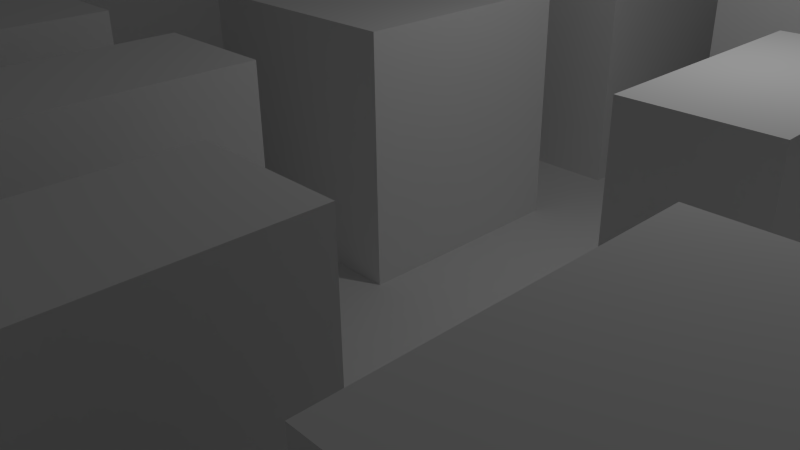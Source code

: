 # Source: Maze.blend  (saved by Blender 2.76.0; exported with 4.5.12 LTS)
import bpy
from mathutils import Matrix  # noqa: F401  (used for matrix-valued properties, if any)

bpy.ops.wm.read_factory_settings(use_empty=True)
scene = bpy.context.scene
scene.name = 'Scene'

# ---- collections
col_collection_1 = bpy.data.collections.new('Collection 1'); scene.collection.children.link(col_collection_1)

# ---- materials (node trees are filled in below, after node groups)
mat_ground = bpy.data.materials.new('Ground')
mat_ground.alpha_threshold = 0.0
mat_ground.use_transparent_shadow = False
mat_ground.roughness = 0.5
mat_ground.specular_intensity = 0.0

# ---- material node trees

# ---- world
world_world = bpy.data.worlds.new('World'); scene.world = world_world
world_world.color = (0.05088, 0.05088, 0.05088)
world_world.use_sun_shadow = False
world_world.sun_shadow_jitter_overblur = 0.0
world_world.cycles.sampling_method = 'MANUAL'
world_world.cycles.sample_map_resolution = 256

# ---- cameras
cam_camera = bpy.data.cameras.new('Camera')
cam_camera.clip_end = 100.0
cam_camera.lens = 35.0
cam_camera.sensor_width = 32.0
cam_camera.sensor_height = 18.0
cam_camera.ortho_scale = 7.314
cam_camera.dof.focus_distance = 0.0
cam_camera.dof.aperture_fstop = 128.0

# ---- lights
light_lamp = bpy.data.lights.new('Lamp', 'POINT')
light_lamp.transmission_factor = 0.0
light_lamp.cutoff_distance = 30.0
light_lamp.energy = 100.0
light_lamp.shadow_buffer_clip_start = 1.001
light_lamp.shadow_soft_size = 0.1
light_lamp.shadow_maximum_resolution = 0.006
light_lamp.use_absolute_resolution = True
light_lamp.cycles.use_multiple_importance_sampling = False

# ---- meshes
me_plane_001 = bpy.data.meshes.new('Plane.001')
me_plane_001.from_pydata([(-1.0, -1.0, 0.0), (1.0, -1.0, 0.0), (-1.0, 1.0, 0.0), (1.0, 1.0, 0.0), (-1.0, 0.8182, 0.0), (-1.0, 0.6364, 0.0), (-1.0, 0.4545, 0.0), (-1.0, 0.2727, 0.0), (-1.0, 0.09091, 0.0), (-1.0, -0.09091, 0.0), (-1.0, -0.2727, 0.0), (-1.0, -0.4545, 0.0), (-1.0, -0.6364, 0.0), (-1.0, -0.8182, 0.0), (-0.8182, -1.0, 0.0), (-0.6364, -1.0, 0.0), (-0.4545, -1.0, 0.0), (-0.2727, -1.0, 0.0), (-0.09091, -1.0, 0.0), (0.09091, -1.0, 0.0), (0.2727, -1.0, 0.0), (0.4545, -1.0, 0.0), (0.6364, -1.0, 0.0), (0.8182, -1.0, 0.0), (1.0, -0.8182, 0.0), (1.0, -0.6364, 0.0), (1.0, -0.4545, 0.0), (1.0, -0.2727, 0.0), (1.0, -0.09091, 0.0), (1.0, 0.09091, 0.0), (1.0, 0.2727, 0.0), (1.0, 0.4545, 0.0), (1.0, 0.6364, 0.0), (1.0, 0.8182, 0.0), (0.8182, 1.0, 0.0), (0.6364, 1.0, 0.0), (0.4545, 1.0, 0.0), (0.2727, 1.0, 0.0), (0.09091, 1.0, 0.0), (-0.09091, 1.0, 0.0), (-0.2727, 1.0, 0.0), (-0.4545, 1.0, 0.0), (-0.6364, 1.0, 0.0), (-0.8182, 1.0, 0.0), (-0.8182, -0.8182, 0.0), (-0.8182, -0.6364, 0.0), (-0.8182, -0.4545, 0.0), (-0.8182, -0.2727, 0.0), (-0.8182, -0.09091, 0.0), (-0.8182, 0.09091, 0.0), (-0.8182, 0.2727, 0.0), (-0.8182, 0.4545, 0.0), (-0.8182, 0.6364, 0.0), (-0.8182, 0.8182, 0.0), (-0.6364, -0.8182, 0.0), (-0.6364, -0.6364, 0.0), (-0.6364, -0.4545, 0.0), (-0.6364, -0.2727, 0.0), (-0.6364, -0.09091, 0.0), (-0.6364, 0.09091, 0.0), (-0.6364, 0.2727, 0.0), (-0.6364, 0.4545, 0.0), (-0.6364, 0.6364, 0.0), (-0.6364, 0.8182, 0.0), (-0.4545, -0.6364, 0.0), (-0.4545, -0.4545, 0.0), (-0.4545, -0.2727, 0.0), (-0.4545, -0.09091, 0.0), (-0.4545, 0.09091, 0.0), (-0.4545, 0.2727, 0.0), (-0.4545, 0.4545, 0.0), (-0.4545, 0.8182, 0.0), (-0.2727, -0.8182, 0.0), (-0.2727, -0.6364, 0.0), (-0.2727, -0.4545, 0.0), (-0.2727, -0.2727, 0.0), (-0.2727, -0.09091, 0.0), (-0.2727, 0.09091, 0.0), (-0.2727, 0.2727, 0.0), (-0.2727, 0.4545, 0.0), (-0.2727, 0.6364, 0.0), (-0.2727, 0.8182, 0.0), (-0.09091, -0.8182, 0.0), (-0.09091, -0.6364, 0.0), (-0.09091, -0.4545, 0.0), (-0.09091, -0.2727, 0.0), (-0.09091, -0.09091, 0.0), (-0.09091, 0.2727, 0.0), (-0.09091, 0.4545, 0.0), (-0.09091, 0.6364, 0.0), (-0.09091, 0.8182, 0.0), (0.09091, -0.8182, 0.0), (0.09091, -0.6364, 0.0), (0.09091, -0.4545, 0.0), (0.09091, -0.2727, 0.0), (0.09091, -0.09091, 0.0), (0.09091, 0.09091, 0.0), (0.09091, 0.2727, 0.0), (0.09091, 0.4545, 0.0), (0.09091, 0.6364, 0.0), (0.09091, 0.8182, 0.0), (0.2727, -0.8182, 0.0), (0.2727, -0.6364, 0.0), (0.2727, -0.4545, 0.0), (0.2727, -0.2727, 0.0), (0.2727, -0.09091, 0.0), (0.2727, 0.09091, 0.0), (0.2727, 0.2727, 0.0), (0.2727, 0.4545, 0.0), (0.2727, 0.6364, 0.0), (0.2727, 0.8182, 0.0), (0.4545, -0.8182, 0.0), (0.4545, -0.6364, 0.0), (0.4545, -0.4545, 0.0), (0.4545, -0.2727, 0.0), (0.4545, -0.09091, 0.0), (0.4545, 0.09091, 0.0), (0.4545, 0.2727, 0.0), (0.4545, 0.4545, 0.0), (0.4545, 0.6364, 0.0), (0.4545, 0.8182, 0.0), (0.6364, -0.8182, 0.0), (0.6364, -0.6364, 0.0), (0.6364, -0.4545, 0.0), (0.6364, -0.2727, 0.0), (0.6364, -0.09091, 0.0), (0.6364, 0.09091, 0.0), (0.6364, 0.2727, 0.0), (0.6364, 0.4545, 0.0), (0.6364, 0.6364, 0.0), (0.6364, 0.8182, 0.0), (0.8182, -0.8182, 0.0), (0.8182, -0.6364, 0.0), (0.8182, -0.2727, 0.0), (0.8182, -0.09091, 0.0), (0.8182, 0.09091, 0.0), (0.8182, 0.2727, 0.0), (0.8182, 0.4545, 0.0), (0.8182, 0.6364, 0.0), (0.8182, 0.8182, 0.0), (-1.0, -0.8182, 3.0), (-1.0, -1.0, 3.0), (0.8182, -1.0, 3.0), (1.0, -1.0, 3.0), (-0.8182, 1.0, 3.0), (-1.0, 1.0, 3.0), (-1.0, 0.8182, 3.0), (-1.0, 0.6364, 3.0), (-1.0, 0.4545, 3.0), (-1.0, -0.2727, 3.0), (-1.0, -0.4545, 3.0), (-1.0, -0.6364, 3.0), (-0.8182, -1.0, 3.0), (-0.6364, -1.0, 3.0), (-0.4545, -1.0, 3.0), (-0.2727, -1.0, 3.0), (-0.09091, -1.0, 3.0), (0.09091, -1.0, 3.0), (0.2727, -1.0, 3.0), (0.4545, -1.0, 3.0), (0.6364, -1.0, 3.0), (1.0, -0.8182, 3.0), (1.0, -0.6364, 3.0), (1.0, -0.4545, 3.0), (1.0, -0.2727, 3.0), (1.0, -0.09091, 3.0), (1.0, 0.09091, 3.0), (1.0, 0.2727, 3.0), (0.4545, 1.0, 3.0), (0.2727, 1.0, 3.0), (0.09091, 1.0, 3.0), (-0.09091, 1.0, 3.0), (-0.8182, 0.8182, 3.0), (-0.8182, -0.8182, 3.0), (-0.8182, -0.6364, 3.0), (-0.8182, -0.4545, 3.0), (-0.8182, -0.2727, 3.0), (-0.8182, 0.4545, 3.0), (-0.8182, 0.6364, 3.0), (-0.6364, -0.8182, 3.0), (-0.6364, -0.6364, 3.0), (-0.6364, -0.4545, 3.0), (-0.6364, -0.2727, 3.0), (-0.6364, 0.4545, 3.0), (-0.6364, 0.6364, 3.0), (-0.6364, 0.8182, 3.0), (-0.4545, -0.8182, 3.0), (-0.4545, -0.6364, 3.0), (-0.4545, -0.4545, 3.0), (-0.4545, -0.2727, 3.0), (-0.4545, 0.4545, 3.0), (-0.4545, 0.6364, 3.0), (-0.4545, 0.8182, 3.0), (-0.2727, -0.8182, 3.0), (-0.2727, -0.6364, 3.0), (-0.2727, -0.4545, 3.0), (-0.2727, -0.2727, 3.0), (-0.2727, -0.09091, 3.0), (-0.2727, 0.09091, 3.0), (-0.2727, 0.2727, 3.0), (-0.2727, 0.4545, 3.0), (-0.2727, 0.6364, 3.0), (-0.2727, 0.8182, 3.0), (-0.09091, 0.8182, 3.0), (-0.09091, -0.8182, 3.0), (-0.09091, -0.6364, 3.0), (-0.09091, -0.4545, 3.0), (-0.09091, -0.2727, 3.0), (-0.09091, -0.09091, 3.0), (-0.09091, 0.09091, 3.0), (-0.09091, 0.2727, 3.0), (-0.09091, 0.4545, 3.0), (-0.09091, 0.6364, 3.0), (0.09091, 0.8182, 3.0), (0.09091, -0.8182, 3.0), (0.09091, -0.6364, 3.0), (0.09091, -0.4545, 3.0), (0.09091, -0.2727, 3.0), (0.09091, -0.09091, 3.0), (0.09091, 0.09091, 3.0), (0.09091, 0.2727, 3.0), (0.09091, 0.4545, 3.0), (0.09091, 0.6364, 3.0), (0.2727, 0.8182, 3.0), (0.2727, -0.8182, 3.0), (0.2727, -0.6364, 3.0), (0.2727, -0.4545, 3.0), (0.2727, 0.4545, 3.0), (0.2727, 0.6364, 3.0), (0.4545, 0.8182, 3.0), (0.4545, -0.8182, 3.0), (0.4545, -0.6364, 3.0), (0.4545, -0.4545, 3.0), (0.4545, -0.09091, 3.0), (0.4545, 0.09091, 3.0), (0.4545, 0.2727, 3.0), (0.4545, 0.4545, 3.0), (0.4545, 0.6364, 3.0), (0.6364, -0.8182, 3.0), (0.6364, -0.6364, 3.0), (0.6364, -0.4545, 3.0), (0.6364, -0.2727, 3.0), (0.6364, -0.09091, 3.0), (0.6364, 0.09091, 3.0), (0.6364, 0.2727, 3.0), (0.6364, 0.4545, 3.0), (0.6364, 0.6364, 3.0), (0.6364, 0.8182, 3.0), (0.8182, -0.8182, 3.0), (0.8182, -0.6364, 3.0), (0.8182, -0.4545, 3.0), (0.8182, -0.2727, 3.0), (0.8182, -0.09091, 3.0), (0.8182, 0.09091, 3.0), (0.8182, 0.2727, 3.0), (0.8182, 0.4545, 3.0), (0.8182, 0.6364, 3.0), (0.8182, 0.8182, 3.0), (-1.0, -1.0, 3.0), (1.0, -1.0, 3.0), (-1.0, 1.0, 3.0), (1.0, 1.0, 3.0), (-1.0, 0.8182, 3.0), (-1.0, 0.6364, 3.0), (-1.0, 0.4545, 3.0), (-1.0, 0.2727, 3.0), (-1.0, 0.09091, 3.0), (-1.0, -0.09091, 3.0), (-1.0, -0.2727, 3.0), (-1.0, -0.4545, 3.0), (-1.0, -0.6364, 3.0), (-1.0, -0.8182, 3.0), (-0.8182, -1.0, 3.0), (-0.6364, -1.0, 3.0), (-0.4545, -1.0, 3.0), (-0.2727, -1.0, 3.0), (-0.09091, -1.0, 3.0), (0.09091, -1.0, 3.0), (0.2727, -1.0, 3.0), (0.4545, -1.0, 3.0), (0.6364, -1.0, 3.0), (0.8182, -1.0, 3.0), (1.0, -0.8182, 3.0), (1.0, -0.6364, 3.0), (1.0, -0.4545, 3.0), (1.0, -0.2727, 3.0), (1.0, -0.09091, 3.0), (1.0, 0.09091, 3.0), (1.0, 0.2727, 3.0), (1.0, 0.4545, 3.0), (1.0, 0.6364, 3.0), (1.0, 0.8182, 3.0), (0.8182, 1.0, 3.0), (0.6364, 1.0, 3.0), (0.4545, 1.0, 3.0), (0.2727, 1.0, 3.0), (0.09091, 1.0, 3.0), (-0.09091, 1.0, 3.0), (-0.2727, 1.0, 3.0), (-0.4545, 1.0, 3.0), (-0.6364, 1.0, 3.0), (-0.8182, 1.0, 3.0)], [], [(139, 33, 3, 34), (86, 95, 218, 208), (53, 63, 42, 43), (63, 71, 41, 42), (71, 81, 40, 41), (81, 90, 39, 40), (95, 96, 219, 218), (100, 110, 37, 38), (94, 85, 207, 217), (120, 130, 35, 36), (130, 139, 34, 35), (23, 1, 143, 142), (134, 28, 165, 252), (93, 94, 217, 216), (13, 0, 141, 140), (10, 47, 48, 9), (9, 48, 49, 8), (8, 49, 50, 7), (7, 50, 51, 6), (27, 133, 251, 164), (92, 93, 216, 215), (138, 139, 257, 256), (44, 54, 55, 45), (45, 55, 56, 46), (91, 92, 215, 214), (47, 57, 58, 48), (48, 58, 59, 49), (49, 59, 60, 50), (50, 60, 61, 51), (137, 138, 256, 255), (52, 62, 63, 53), (19, 91, 214, 157), (100, 38, 170, 213), (55, 64, 65, 56), (139, 130, 247, 257), (57, 66, 67, 58), (58, 67, 68, 59), (59, 68, 69, 60), (60, 69, 70, 61), (45, 46, 175, 174), (90, 89, 212, 203), (135, 134, 252, 253), (44, 45, 174, 173), (64, 73, 74, 65), (87, 78, 199, 210), (66, 75, 76, 67), (67, 76, 77, 68), (68, 77, 78, 69), (69, 78, 79, 70), (89, 88, 211, 212), (128, 137, 255, 245), (17, 18, 82, 72), (72, 82, 83, 73), (73, 83, 84, 74), (74, 84, 85, 75), (75, 85, 86, 76), (136, 127, 244, 254), (53, 43, 144, 172), (78, 87, 88, 79), (79, 88, 89, 80), (80, 89, 90, 81), (76, 86, 208, 197), (126, 135, 253, 243), (132, 131, 248, 249), (133, 124, 241, 251), (85, 94, 95, 86), (85, 84, 206, 207), (84, 83, 205, 206), (87, 97, 98, 88), (122, 132, 249, 239), (130, 129, 246, 247), (19, 20, 101, 91), (91, 101, 102, 92), (92, 102, 103, 93), (93, 103, 104, 94), (94, 104, 105, 95), (95, 105, 106, 96), (96, 106, 107, 97), (97, 107, 108, 98), (98, 108, 109, 99), (99, 109, 110, 100), (38, 39, 171, 170), (81, 71, 192, 202), (83, 82, 204, 205), (103, 113, 114, 104), (104, 114, 115, 105), (105, 115, 116, 106), (106, 116, 117, 107), (107, 117, 118, 108), (131, 121, 238, 248), (82, 18, 156, 204), (36, 37, 169, 168), (111, 121, 122, 112), (112, 122, 123, 113), (113, 123, 124, 114), (114, 124, 125, 115), (70, 79, 200, 190), (39, 90, 203, 171), (117, 127, 128, 118), (129, 119, 237, 246), (119, 129, 130, 120), (80, 81, 202, 201), (121, 131, 132, 122), (118, 128, 245, 236), (125, 126, 243, 242), (124, 133, 134, 125), (125, 134, 135, 126), (79, 80, 201, 200), (127, 136, 137, 128), (127, 117, 235, 244), (124, 123, 240, 241), (75, 66, 189, 196), (78, 77, 198, 199), (115, 125, 242, 233), (123, 122, 239, 240), (133, 27, 28, 134), (65, 74, 195, 188), (77, 76, 197, 198), (136, 30, 31, 137), (137, 31, 32, 138), (138, 32, 33, 139), (146, 172, 144, 145), (203, 213, 170, 171), (223, 229, 168, 169), (141, 152, 173, 140), (140, 173, 174, 151), (151, 174, 175, 150), (150, 175, 176, 149), (148, 177, 178, 147), (147, 178, 172, 146), (152, 153, 179, 173), (175, 181, 182, 176), (177, 183, 184, 178), (153, 154, 186, 179), (179, 186, 187, 180), (181, 188, 189, 182), (183, 190, 191, 184), (184, 191, 192, 185), (154, 155, 193, 186), (186, 193, 194, 187), (188, 195, 196, 189), (190, 200, 201, 191), (191, 201, 202, 192), (197, 208, 209, 198), (198, 209, 210, 199), (156, 157, 214, 204), (204, 214, 215, 205), (205, 215, 216, 206), (206, 216, 217, 207), (208, 218, 219, 209), (209, 219, 220, 210), (211, 221, 222, 212), (212, 222, 213, 203), (158, 159, 230, 224), (224, 230, 231, 225), (225, 231, 232, 226), (227, 236, 237, 228), (228, 237, 229, 223), (159, 160, 238, 230), (233, 242, 243, 234), (234, 243, 244, 235), (236, 245, 246, 237), (160, 142, 248, 238), (239, 249, 250, 240), (240, 250, 251, 241), (243, 253, 254, 244), (245, 255, 256, 246), (246, 256, 257, 247), (142, 143, 161, 248), (248, 161, 162, 249), (249, 162, 163, 250), (250, 163, 164, 251), (252, 165, 166, 253), (253, 166, 167, 254), (52, 53, 172, 178), (47, 10, 149, 176), (30, 136, 254, 167), (43, 2, 145, 144), (96, 97, 220, 219), (2, 4, 146, 145), (97, 87, 210, 220), (4, 5, 147, 146), (98, 99, 222, 221), (88, 98, 221, 211), (55, 54, 179, 180), (5, 6, 148, 147), (99, 100, 213, 222), (6, 51, 177, 148), (37, 110, 223, 169), (101, 20, 158, 224), (102, 101, 224, 225), (54, 44, 173, 179), (103, 102, 225, 226), (10, 11, 150, 149), (46, 56, 181, 175), (11, 12, 151, 150), (57, 47, 176, 182), (12, 13, 140, 151), (63, 62, 184, 185), (0, 14, 152, 141), (14, 15, 153, 152), (15, 16, 154, 153), (109, 108, 227, 228), (51, 61, 183, 177), (16, 17, 155, 154), (110, 109, 228, 223), (62, 52, 178, 184), (120, 36, 168, 229), (18, 19, 157, 156), (111, 112, 231, 230), (113, 103, 226, 232), (64, 55, 180, 187), (20, 21, 159, 158), (112, 113, 232, 231), (56, 65, 188, 181), (21, 22, 160, 159), (66, 57, 182, 189), (22, 23, 142, 160), (1, 24, 161, 143), (116, 115, 233, 234), (24, 25, 162, 161), (117, 116, 234, 235), (108, 118, 236, 227), (25, 26, 163, 162), (17, 72, 193, 155), (61, 70, 190, 183), (26, 27, 164, 163), (72, 73, 194, 193), (119, 120, 229, 237), (121, 111, 230, 238), (71, 63, 185, 192), (28, 29, 166, 165), (74, 75, 196, 195), (29, 30, 167, 166), (73, 64, 187, 194), (41, 40, 298, 299), (1, 23, 281, 259), (28, 27, 285, 286), (15, 14, 272, 273), (42, 41, 299, 300), (3, 33, 291, 261), (29, 28, 286, 287), (16, 15, 273, 274), (43, 42, 300, 301), (2, 43, 301, 260), (30, 29, 287, 288), (17, 16, 274, 275), (4, 2, 260, 262), (31, 30, 288, 289), (18, 17, 275, 276), (5, 4, 262, 263), (32, 31, 289, 290), (19, 18, 276, 277), (6, 5, 263, 264), (33, 32, 290, 291), (20, 19, 277, 278), (7, 6, 264, 265), (34, 3, 261, 292), (21, 20, 278, 279), (8, 7, 265, 266), (35, 34, 292, 293), (22, 21, 279, 280), (9, 8, 266, 267), (36, 35, 293, 294), (23, 22, 280, 281), (10, 9, 267, 268), (37, 36, 294, 295), (24, 1, 259, 282), (11, 10, 268, 269), (38, 37, 295, 296), (25, 24, 282, 283), (12, 11, 269, 270), (39, 38, 296, 297), (26, 25, 283, 284), (13, 12, 270, 271), (40, 39, 297, 298), (0, 13, 271, 258), (27, 26, 284, 285), (14, 0, 258, 272)])
me_plane_001.materials.append(mat_ground)
me_plane_001.use_remesh_preserve_volume = False
me_plane_001.use_remesh_preserve_attributes = False
me_plane_001.use_mirror_vertex_groups = False
me_plane_001.update()

# ---- objects
ob_ground = bpy.data.objects.new('Ground', me_plane_001)
ob_lamp = bpy.data.objects.new('Lamp', light_lamp)
ob_camera = bpy.data.objects.new('Camera', cam_camera)

# ---- transforms, parenting, visibility, modifiers, constraints
ob_ground.location = (0.06866, 0.1154, 0.1243)
ob_ground.scale = (8.0, 8.0, 1.0)
ob_ground.lineart.crease_threshold = 0.0
ob_lamp.location = (4.076, 1.005, 5.904)
ob_lamp.rotation_euler = (0.6503, 0.05522, 1.866)
ob_lamp.lock_rotations_4d = False
ob_lamp.empty_display_type = 'ARROWS'
ob_lamp.color = (0.0, 0.0, 0.0, 0.0)
ob_lamp.hide_viewport = True
ob_lamp.lineart.crease_threshold = 0.0
ob_camera.location = (7.481, -6.508, 5.344)
ob_camera.rotation_euler = (1.109, 0.01082, 0.8149)
ob_camera.lock_rotations_4d = False
ob_camera.empty_display_type = 'ARROWS'
ob_camera.color = (0.0, 0.0, 0.0, 0.0)
ob_camera.hide_viewport = True
ob_camera.display_type = 'WIRE'
ob_camera.lineart.crease_threshold = 0.0

# ---- collection membership
col_collection_1.objects.link(ob_ground)
col_collection_1.objects.link(ob_lamp)
col_collection_1.objects.link(ob_camera)

# ---- scene / render settings (as saved in the file)
scene.camera = ob_camera
scene.frame_start = 1; scene.frame_end = 250; scene.frame_set(1)
scene.render.engine = 'BLENDER_EEVEE_NEXT'
scene.render.resolution_percentage = 50
scene.render.dither_intensity = 0.0
scene.cycles.use_denoising = False
scene.cycles.samples = 10
scene.cycles.sampling_pattern = 'TABULATED_SOBOL'
scene.cycles.light_sampling_threshold = 0.0
scene.cycles.use_adaptive_sampling = False
scene.cycles.use_light_tree = False
scene.cycles.blur_glossy = 0.0
scene.cycles.pixel_filter_type = 'GAUSSIAN'
scene.cycles.sample_clamp_indirect = 0.0
scene.view_settings.view_transform = 'Standard'
bpy.context.view_layer.update()
